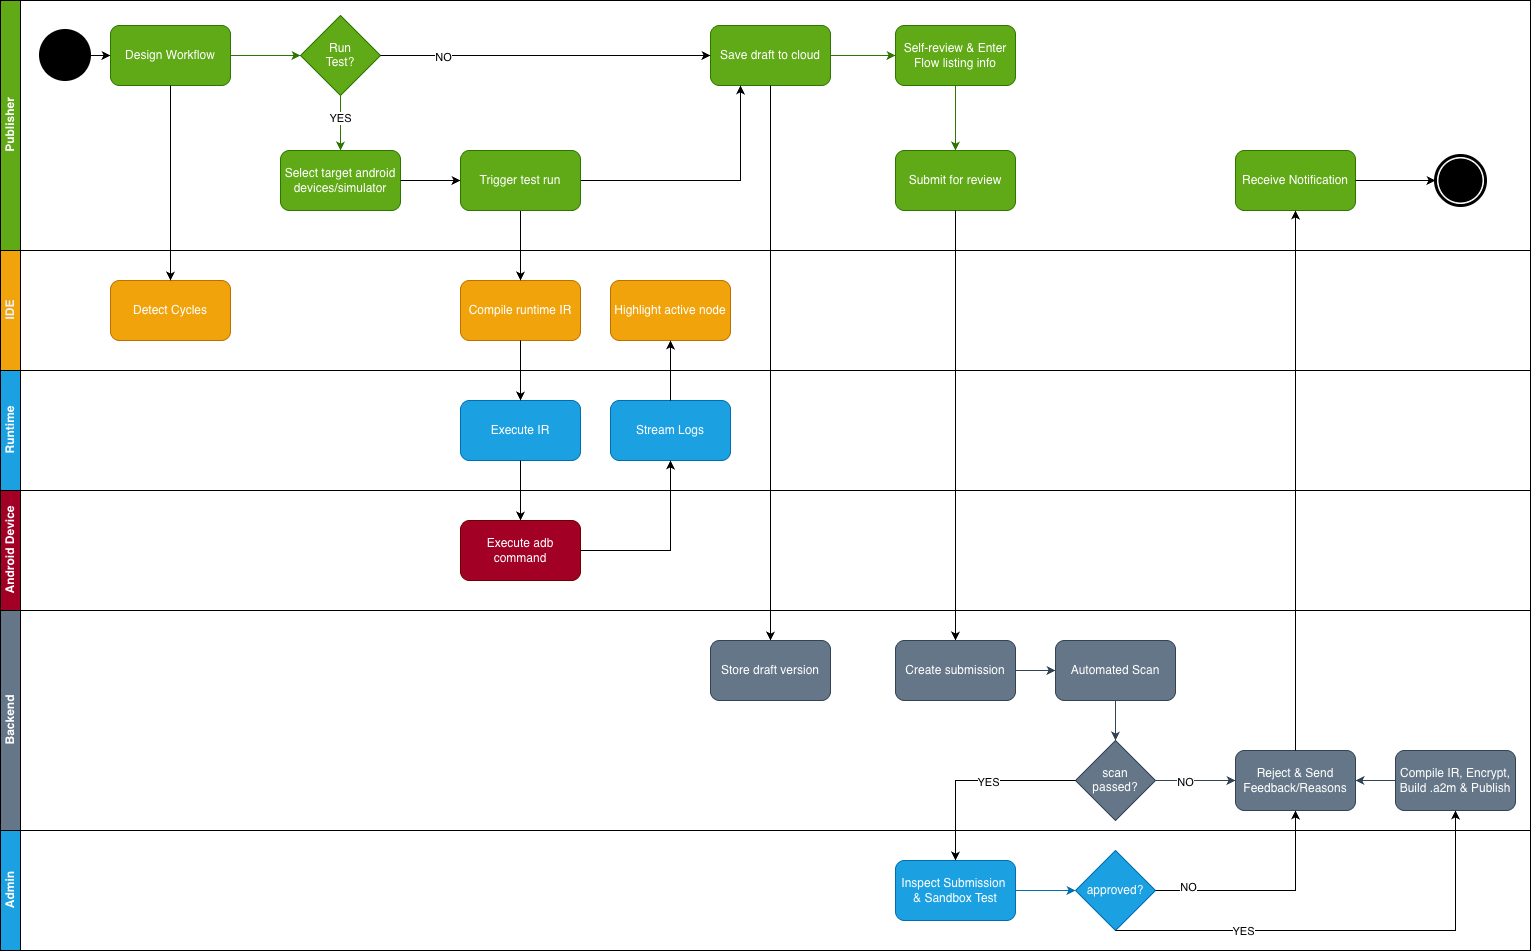

The diagram above was exported from draw.io. Its source (the exported page's mxGraphModel, read from the mxfile embedded in the PNG):
<mxGraphModel dx="1806" dy="1274" grid="1" gridSize="10" guides="1" tooltips="1" connect="1" arrows="1" fold="1" page="1" pageScale="1" pageWidth="850" pageHeight="1100" math="0" shadow="0">
  <root>
    <mxCell id="0" />
    <mxCell id="1" parent="0" />
    <mxCell id="5EPCMA242eMdc-jlYtvO-1" parent="1" style="swimlane;childLayout=stackLayout;resizeParent=1;resizeParentMax=0;horizontal=1;startSize=0;horizontalStack=0;html=1;" value="" vertex="1">
      <mxGeometry height="950" width="1530" x="390" y="1010" as="geometry" />
    </mxCell>
    <mxCell id="5EPCMA242eMdc-jlYtvO-2" parent="5EPCMA242eMdc-jlYtvO-1" style="swimlane;startSize=20;horizontal=0;html=1;fillColor=#60a917;strokeColor=#000000;fontColor=#ffffff;" value="Publisher" vertex="1">
      <mxGeometry height="250" width="1530" as="geometry" />
    </mxCell>
    <mxCell id="5EPCMA242eMdc-jlYtvO-3" edge="1" parent="5EPCMA242eMdc-jlYtvO-2" source="5EPCMA242eMdc-jlYtvO-4" style="edgeStyle=orthogonalEdgeStyle;rounded=0;orthogonalLoop=1;jettySize=auto;html=1;entryX=0;entryY=0.5;entryDx=0;entryDy=0;" target="5EPCMA242eMdc-jlYtvO-5">
      <mxGeometry relative="1" as="geometry" />
    </mxCell>
    <mxCell id="5EPCMA242eMdc-jlYtvO-4" parent="5EPCMA242eMdc-jlYtvO-2" style="strokeWidth=2;html=1;shape=mxgraph.flowchart.start_2;whiteSpace=wrap;fillColor=#000000;" value="" vertex="1">
      <mxGeometry height="50" width="50" x="40" y="30" as="geometry" />
    </mxCell>
    <mxCell id="5EPCMA242eMdc-jlYtvO-13" edge="1" parent="5EPCMA242eMdc-jlYtvO-2" source="5EPCMA242eMdc-jlYtvO-5" style="edgeStyle=orthogonalEdgeStyle;rounded=0;orthogonalLoop=1;jettySize=auto;html=1;entryX=0;entryY=0.5;entryDx=0;entryDy=0;fillColor=#60a917;strokeColor=#2D7600;" target="5EPCMA242eMdc-jlYtvO-12">
      <mxGeometry relative="1" as="geometry" />
    </mxCell>
    <mxCell id="5EPCMA242eMdc-jlYtvO-5" parent="5EPCMA242eMdc-jlYtvO-2" style="rounded=1;whiteSpace=wrap;html=1;roundedPerimeter=1;fillColor=#60a917;strokeColor=#2D7600;fontColor=#ffffff;" value="Design Workflow" vertex="1">
      <mxGeometry height="60" width="120" x="110" y="25" as="geometry" />
    </mxCell>
    <mxCell id="5EPCMA242eMdc-jlYtvO-15" edge="1" parent="5EPCMA242eMdc-jlYtvO-2" source="5EPCMA242eMdc-jlYtvO-12" style="edgeStyle=orthogonalEdgeStyle;rounded=0;orthogonalLoop=1;jettySize=auto;html=1;entryX=0.5;entryY=0;entryDx=0;entryDy=0;fillColor=#60a917;strokeColor=#2D7600;" target="5EPCMA242eMdc-jlYtvO-14">
      <mxGeometry relative="1" as="geometry" />
    </mxCell>
    <mxCell id="5EPCMA242eMdc-jlYtvO-16" connectable="0" parent="5EPCMA242eMdc-jlYtvO-15" style="edgeLabel;html=1;align=center;verticalAlign=middle;resizable=0;points=[];strokeColor=#000000;" value="YES" vertex="1">
      <mxGeometry relative="1" x="-0.1862" y="-1" as="geometry">
        <mxPoint as="offset" />
      </mxGeometry>
    </mxCell>
    <mxCell id="5EPCMA242eMdc-jlYtvO-12" parent="5EPCMA242eMdc-jlYtvO-2" style="rhombus;whiteSpace=wrap;html=1;shapeInside=1;fillColor=#60a917;strokeColor=#2D7600;fontColor=#ffffff;" value="Run Test?" vertex="1">
      <mxGeometry height="80" width="80" x="300" y="15" as="geometry" />
    </mxCell>
    <mxCell id="5EPCMA242eMdc-jlYtvO-14" parent="5EPCMA242eMdc-jlYtvO-2" style="rounded=1;whiteSpace=wrap;html=1;roundedPerimeter=1;fillColor=#60a917;strokeColor=#2D7600;fontColor=#ffffff;" value="Select target android devices/simulator" vertex="1">
      <mxGeometry height="60" width="120" x="280" y="150" as="geometry" />
    </mxCell>
    <mxCell id="5EPCMA242eMdc-jlYtvO-6" parent="5EPCMA242eMdc-jlYtvO-1" style="swimlane;startSize=20;horizontal=0;html=1;fillColor=#f0a30a;strokeColor=#000000;fontColor=#EEF0F7;" value="IDE" vertex="1">
      <mxGeometry height="120" width="1530" y="250" as="geometry" />
    </mxCell>
    <mxCell id="5EPCMA242eMdc-jlYtvO-10" parent="5EPCMA242eMdc-jlYtvO-6" style="rounded=1;whiteSpace=wrap;html=1;roundedPerimeter=1;fillColor=#f0a30a;strokeColor=#BD7000;fontColor=#FFFFFF;" value="Detect Cycles" vertex="1">
      <mxGeometry height="60" width="120" x="110" y="30" as="geometry" />
    </mxCell>
    <mxCell id="5EPCMA242eMdc-jlYtvO-22" parent="5EPCMA242eMdc-jlYtvO-6" style="rounded=1;whiteSpace=wrap;html=1;roundedPerimeter=1;fillColor=#f0a30a;strokeColor=#BD7000;fontColor=#FFFFFF;" value="Compile runtime IR" vertex="1">
      <mxGeometry height="60" width="120" x="460" y="30" as="geometry" />
    </mxCell>
    <mxCell id="5EPCMA242eMdc-jlYtvO-33" parent="5EPCMA242eMdc-jlYtvO-6" style="rounded=1;whiteSpace=wrap;html=1;roundedPerimeter=1;fillColor=#f0a30a;strokeColor=#BD7000;fontColor=#FFFFFF;" value="Highlight active node" vertex="1">
      <mxGeometry height="60" width="120" x="610" y="30" as="geometry" />
    </mxCell>
    <mxCell id="5EPCMA242eMdc-jlYtvO-7" parent="5EPCMA242eMdc-jlYtvO-1" style="swimlane;startSize=20;horizontal=0;html=1;fillColor=#1ba1e2;strokeColor=#000000;fontColor=#ffffff;" value="Runtime" vertex="1">
      <mxGeometry height="120" width="1530" y="370" as="geometry" />
    </mxCell>
    <mxCell id="5EPCMA242eMdc-jlYtvO-24" parent="5EPCMA242eMdc-jlYtvO-7" style="rounded=1;whiteSpace=wrap;html=1;roundedPerimeter=1;fillColor=#1ba1e2;strokeColor=#006EAF;fontColor=#ffffff;" value="Execute IR" vertex="1">
      <mxGeometry height="60" width="120" x="460" y="30" as="geometry" />
    </mxCell>
    <mxCell id="5EPCMA242eMdc-jlYtvO-30" parent="5EPCMA242eMdc-jlYtvO-7" style="rounded=1;whiteSpace=wrap;html=1;roundedPerimeter=1;fillColor=#1ba1e2;strokeColor=#006EAF;fontColor=#ffffff;" value="Stream Logs" vertex="1">
      <mxGeometry height="60" width="120" x="610" y="30" as="geometry" />
    </mxCell>
    <mxCell id="5EPCMA242eMdc-jlYtvO-8" parent="5EPCMA242eMdc-jlYtvO-1" style="swimlane;startSize=20;horizontal=0;html=1;fillColor=#a20025;strokeColor=#000000;fontColor=#ffffff;" value="Android Device" vertex="1">
      <mxGeometry height="120" width="1530" y="490" as="geometry" />
    </mxCell>
    <mxCell id="5EPCMA242eMdc-jlYtvO-26" parent="5EPCMA242eMdc-jlYtvO-8" style="rounded=1;whiteSpace=wrap;html=1;roundedPerimeter=1;fillColor=#a20025;strokeColor=#6F0000;fontColor=#ffffff;" value="Execute adb command" vertex="1">
      <mxGeometry height="60" width="120" x="460" y="30" as="geometry" />
    </mxCell>
    <mxCell id="5EPCMA242eMdc-jlYtvO-11" edge="1" parent="5EPCMA242eMdc-jlYtvO-1" source="5EPCMA242eMdc-jlYtvO-5" style="edgeStyle=orthogonalEdgeStyle;rounded=0;orthogonalLoop=1;jettySize=auto;html=1;entryX=0.5;entryY=0;entryDx=0;entryDy=0;" target="5EPCMA242eMdc-jlYtvO-10">
      <mxGeometry relative="1" as="geometry" />
    </mxCell>
    <mxCell id="5EPCMA242eMdc-jlYtvO-25" edge="1" parent="5EPCMA242eMdc-jlYtvO-1" source="5EPCMA242eMdc-jlYtvO-22" style="edgeStyle=orthogonalEdgeStyle;rounded=0;orthogonalLoop=1;jettySize=auto;html=1;entryX=0.5;entryY=0;entryDx=0;entryDy=0;" target="5EPCMA242eMdc-jlYtvO-24">
      <mxGeometry relative="1" as="geometry" />
    </mxCell>
    <mxCell id="5EPCMA242eMdc-jlYtvO-27" edge="1" parent="5EPCMA242eMdc-jlYtvO-1" source="5EPCMA242eMdc-jlYtvO-24" style="edgeStyle=orthogonalEdgeStyle;rounded=0;orthogonalLoop=1;jettySize=auto;html=1;entryX=0.5;entryY=0;entryDx=0;entryDy=0;" target="5EPCMA242eMdc-jlYtvO-26">
      <mxGeometry relative="1" as="geometry" />
    </mxCell>
    <mxCell id="5EPCMA242eMdc-jlYtvO-32" edge="1" parent="5EPCMA242eMdc-jlYtvO-1" source="5EPCMA242eMdc-jlYtvO-26" style="edgeStyle=orthogonalEdgeStyle;rounded=0;orthogonalLoop=1;jettySize=auto;html=1;entryX=0.5;entryY=1;entryDx=0;entryDy=0;" target="5EPCMA242eMdc-jlYtvO-30">
      <mxGeometry relative="1" as="geometry" />
    </mxCell>
    <mxCell id="5EPCMA242eMdc-jlYtvO-37" edge="1" parent="5EPCMA242eMdc-jlYtvO-1" source="5EPCMA242eMdc-jlYtvO-30" style="edgeStyle=orthogonalEdgeStyle;rounded=0;orthogonalLoop=1;jettySize=auto;html=1;entryX=0.5;entryY=1;entryDx=0;entryDy=0;" target="5EPCMA242eMdc-jlYtvO-33">
      <mxGeometry relative="1" as="geometry" />
    </mxCell>
    <mxCell id="5EPCMA242eMdc-jlYtvO-9" parent="5EPCMA242eMdc-jlYtvO-1" style="swimlane;startSize=20;horizontal=0;html=1;fillColor=#647687;fontColor=#ffffff;strokeColor=#000000;" value="Backend" vertex="1">
      <mxGeometry height="220" width="1530" y="610" as="geometry" />
    </mxCell>
    <mxCell id="5EPCMA242eMdc-jlYtvO-42" edge="1" parent="5EPCMA242eMdc-jlYtvO-9" source="5EPCMA242eMdc-jlYtvO-19" style="edgeStyle=orthogonalEdgeStyle;rounded=0;orthogonalLoop=1;jettySize=auto;html=1;entryX=0;entryY=0.5;entryDx=0;entryDy=0;fillColor=#60a917;strokeColor=#2D7600;" target="5EPCMA242eMdc-jlYtvO-41">
      <mxGeometry relative="1" as="geometry" />
    </mxCell>
    <mxCell id="5EPCMA242eMdc-jlYtvO-19" parent="5EPCMA242eMdc-jlYtvO-9" style="rounded=1;whiteSpace=wrap;html=1;roundedPerimeter=1;fillColor=#60a917;strokeColor=#2D7600;fontColor=#ffffff;" value="Save draft to cloud" vertex="1">
      <mxGeometry height="60" width="120" x="710" y="-585" as="geometry" />
    </mxCell>
    <mxCell id="5EPCMA242eMdc-jlYtvO-44" edge="1" parent="5EPCMA242eMdc-jlYtvO-9" source="5EPCMA242eMdc-jlYtvO-41" style="edgeStyle=orthogonalEdgeStyle;rounded=0;orthogonalLoop=1;jettySize=auto;html=1;entryX=0.5;entryY=0;entryDx=0;entryDy=0;fillColor=#60a917;strokeColor=#2D7600;" target="5EPCMA242eMdc-jlYtvO-43">
      <mxGeometry relative="1" as="geometry" />
    </mxCell>
    <mxCell id="5EPCMA242eMdc-jlYtvO-41" parent="5EPCMA242eMdc-jlYtvO-9" style="rounded=1;whiteSpace=wrap;html=1;roundedPerimeter=1;fillColor=#60a917;strokeColor=#2D7600;fontColor=#ffffff;" value="Self-review &amp;amp; Enter Flow listing info" vertex="1">
      <mxGeometry height="60" width="120" x="895" y="-585" as="geometry" />
    </mxCell>
    <mxCell id="5EPCMA242eMdc-jlYtvO-43" parent="5EPCMA242eMdc-jlYtvO-9" style="rounded=1;whiteSpace=wrap;html=1;roundedPerimeter=1;fillColor=#60a917;strokeColor=#2D7600;fontColor=#ffffff;" value="Submit for review" vertex="1">
      <mxGeometry height="60" width="120" x="895" y="-460" as="geometry" />
    </mxCell>
    <mxCell id="5EPCMA242eMdc-jlYtvO-75" parent="5EPCMA242eMdc-jlYtvO-9" style="rounded=1;whiteSpace=wrap;html=1;roundedPerimeter=1;fillColor=#60a917;strokeColor=#2D7600;fontColor=#ffffff;" value="Receive Notification" vertex="1">
      <mxGeometry height="60" width="120" x="1235" y="-460" as="geometry" />
    </mxCell>
    <mxCell id="5EPCMA242eMdc-jlYtvO-78" parent="5EPCMA242eMdc-jlYtvO-9" style="points=[[0.145,0.145,0],[0.5,0,0],[0.855,0.145,0],[1,0.5,0],[0.855,0.855,0],[0.5,1,0],[0.145,0.855,0],[0,0.5,0]];shape=mxgraph.bpmn.event;html=1;verticalLabelPosition=bottom;labelBackgroundColor=#ffffff;verticalAlign=top;align=center;perimeter=ellipsePerimeter;outlineConnect=0;aspect=fixed;outline=end;symbol=terminate;" value="" vertex="1">
      <mxGeometry height="50" width="50" x="1435" y="-455" as="geometry" />
    </mxCell>
    <mxCell id="5EPCMA242eMdc-jlYtvO-79" edge="1" parent="5EPCMA242eMdc-jlYtvO-9" source="5EPCMA242eMdc-jlYtvO-75" style="edgeStyle=orthogonalEdgeStyle;rounded=0;orthogonalLoop=1;jettySize=auto;html=1;entryX=0;entryY=0.5;entryDx=0;entryDy=0;entryPerimeter=0;" target="5EPCMA242eMdc-jlYtvO-78">
      <mxGeometry relative="1" as="geometry" />
    </mxCell>
    <mxCell id="5EPCMA242eMdc-jlYtvO-40" edge="1" parent="5EPCMA242eMdc-jlYtvO-9" source="5EPCMA242eMdc-jlYtvO-19" style="edgeStyle=orthogonalEdgeStyle;rounded=0;orthogonalLoop=1;jettySize=auto;html=1;" target="5EPCMA242eMdc-jlYtvO-39">
      <mxGeometry relative="1" as="geometry" />
    </mxCell>
    <mxCell id="5EPCMA242eMdc-jlYtvO-46" edge="1" parent="5EPCMA242eMdc-jlYtvO-9" source="5EPCMA242eMdc-jlYtvO-43" style="edgeStyle=orthogonalEdgeStyle;rounded=0;orthogonalLoop=1;jettySize=auto;html=1;" target="5EPCMA242eMdc-jlYtvO-45">
      <mxGeometry relative="1" as="geometry" />
    </mxCell>
    <mxCell id="5EPCMA242eMdc-jlYtvO-39" parent="5EPCMA242eMdc-jlYtvO-9" style="rounded=1;whiteSpace=wrap;html=1;roundedPerimeter=1;fillColor=#647687;strokeColor=#314354;fontColor=#ffffff;" value="Store draft version" vertex="1">
      <mxGeometry height="60" width="120" x="710" y="30" as="geometry" />
    </mxCell>
    <mxCell id="5EPCMA242eMdc-jlYtvO-57" edge="1" parent="5EPCMA242eMdc-jlYtvO-9" source="5EPCMA242eMdc-jlYtvO-45" style="edgeStyle=orthogonalEdgeStyle;rounded=0;orthogonalLoop=1;jettySize=auto;html=1;entryX=0;entryY=0.5;entryDx=0;entryDy=0;fillColor=#647687;strokeColor=#314354;" target="5EPCMA242eMdc-jlYtvO-56">
      <mxGeometry relative="1" as="geometry" />
    </mxCell>
    <mxCell id="5EPCMA242eMdc-jlYtvO-45" parent="5EPCMA242eMdc-jlYtvO-9" style="rounded=1;whiteSpace=wrap;html=1;roundedPerimeter=1;fillColor=#647687;strokeColor=#314354;fontColor=#ffffff;" value="Create submission" vertex="1">
      <mxGeometry height="60" width="120" x="895" y="30" as="geometry" />
    </mxCell>
    <mxCell id="5EPCMA242eMdc-jlYtvO-59" edge="1" parent="5EPCMA242eMdc-jlYtvO-9" source="5EPCMA242eMdc-jlYtvO-56" style="edgeStyle=orthogonalEdgeStyle;rounded=0;orthogonalLoop=1;jettySize=auto;html=1;fillColor=#647687;strokeColor=#314354;" target="5EPCMA242eMdc-jlYtvO-58">
      <mxGeometry relative="1" as="geometry" />
    </mxCell>
    <mxCell id="5EPCMA242eMdc-jlYtvO-56" parent="5EPCMA242eMdc-jlYtvO-9" style="rounded=1;whiteSpace=wrap;html=1;roundedPerimeter=1;fillColor=#647687;strokeColor=#314354;fontColor=#ffffff;" value="Automated Scan" vertex="1">
      <mxGeometry height="60" width="120" x="1055" y="30" as="geometry" />
    </mxCell>
    <mxCell id="5EPCMA242eMdc-jlYtvO-67" edge="1" parent="5EPCMA242eMdc-jlYtvO-9" source="5EPCMA242eMdc-jlYtvO-58" style="edgeStyle=orthogonalEdgeStyle;rounded=0;orthogonalLoop=1;jettySize=auto;html=1;entryX=0;entryY=0.5;entryDx=0;entryDy=0;fillColor=#647687;strokeColor=#314354;" target="5EPCMA242eMdc-jlYtvO-66">
      <mxGeometry relative="1" as="geometry" />
    </mxCell>
    <mxCell id="5EPCMA242eMdc-jlYtvO-68" connectable="0" parent="5EPCMA242eMdc-jlYtvO-67" style="edgeLabel;html=1;align=center;verticalAlign=middle;resizable=0;points=[];" value="NO" vertex="1">
      <mxGeometry relative="1" x="-0.2596" y="-1" as="geometry">
        <mxPoint as="offset" />
      </mxGeometry>
    </mxCell>
    <mxCell id="5EPCMA242eMdc-jlYtvO-58" parent="5EPCMA242eMdc-jlYtvO-9" style="rhombus;whiteSpace=wrap;html=1;shapeInside=1;fillColor=#647687;fontColor=#ffffff;strokeColor=#314354;" value="&lt;div&gt;scan passed?&lt;/div&gt;" vertex="1">
      <mxGeometry height="80" width="80" x="1075" y="130" as="geometry" />
    </mxCell>
    <mxCell id="5EPCMA242eMdc-jlYtvO-66" parent="5EPCMA242eMdc-jlYtvO-9" style="rounded=1;whiteSpace=wrap;html=1;roundedPerimeter=1;fillColor=#647687;strokeColor=#314354;fontColor=#ffffff;" value="Reject &amp;amp; Send Feedback/Reasons" vertex="1">
      <mxGeometry height="60" width="120" x="1235" y="140" as="geometry" />
    </mxCell>
    <mxCell id="5EPCMA242eMdc-jlYtvO-80" edge="1" parent="5EPCMA242eMdc-jlYtvO-9" source="5EPCMA242eMdc-jlYtvO-72" style="edgeStyle=orthogonalEdgeStyle;rounded=0;orthogonalLoop=1;jettySize=auto;html=1;entryX=1;entryY=0.5;entryDx=0;entryDy=0;fillColor=#647687;strokeColor=#314354;" target="5EPCMA242eMdc-jlYtvO-66">
      <mxGeometry relative="1" as="geometry" />
    </mxCell>
    <mxCell id="5EPCMA242eMdc-jlYtvO-72" parent="5EPCMA242eMdc-jlYtvO-9" style="rounded=1;whiteSpace=wrap;html=1;roundedPerimeter=1;fillColor=#647687;strokeColor=#314354;fontColor=#FFFFFF;" value="&lt;div style=&quot;&quot;&gt;Compile IR, Encrypt,&lt;/div&gt;&lt;div style=&quot;&quot;&gt;Build .a2m &amp;amp; Publish&lt;/div&gt;" vertex="1">
      <mxGeometry height="60" width="120" x="1395" y="140" as="geometry" />
    </mxCell>
    <mxCell id="5EPCMA242eMdc-jlYtvO-69" edge="1" parent="5EPCMA242eMdc-jlYtvO-9" source="5EPCMA242eMdc-jlYtvO-62" style="edgeStyle=orthogonalEdgeStyle;rounded=0;orthogonalLoop=1;jettySize=auto;html=1;entryX=0;entryY=0.5;entryDx=0;entryDy=0;fillColor=#1ba1e2;strokeColor=#006EAF;" target="5EPCMA242eMdc-jlYtvO-65">
      <mxGeometry relative="1" as="geometry" />
    </mxCell>
    <mxCell id="5EPCMA242eMdc-jlYtvO-62" parent="5EPCMA242eMdc-jlYtvO-9" style="rounded=1;whiteSpace=wrap;html=1;roundedPerimeter=1;fillColor=#1ba1e2;strokeColor=#006EAF;fontColor=#ffffff;" value="Inspect Submission&amp;nbsp;&lt;div&gt;&amp;amp; Sandbox Test&lt;/div&gt;" vertex="1">
      <mxGeometry height="60" width="120" x="895" y="250" as="geometry" />
    </mxCell>
    <mxCell id="5EPCMA242eMdc-jlYtvO-65" parent="5EPCMA242eMdc-jlYtvO-9" style="rhombus;whiteSpace=wrap;html=1;shapeInside=1;fillColor=#1ba1e2;fontColor=#ffffff;strokeColor=#006EAF;" value="approved?" vertex="1">
      <mxGeometry height="80" width="80" x="1075" y="240" as="geometry" />
    </mxCell>
    <mxCell id="5EPCMA242eMdc-jlYtvO-63" edge="1" parent="5EPCMA242eMdc-jlYtvO-9" source="5EPCMA242eMdc-jlYtvO-58" style="edgeStyle=orthogonalEdgeStyle;rounded=0;orthogonalLoop=1;jettySize=auto;html=1;entryX=0.5;entryY=0;entryDx=0;entryDy=0;" target="5EPCMA242eMdc-jlYtvO-62">
      <mxGeometry relative="1" as="geometry" />
    </mxCell>
    <mxCell id="5EPCMA242eMdc-jlYtvO-64" connectable="0" parent="5EPCMA242eMdc-jlYtvO-63" style="edgeLabel;html=1;align=center;verticalAlign=middle;resizable=0;points=[];" value="YES" vertex="1">
      <mxGeometry relative="1" x="-0.1277" y="1" as="geometry">
        <mxPoint as="offset" />
      </mxGeometry>
    </mxCell>
    <mxCell id="5EPCMA242eMdc-jlYtvO-70" edge="1" parent="5EPCMA242eMdc-jlYtvO-9" source="5EPCMA242eMdc-jlYtvO-65" style="edgeStyle=orthogonalEdgeStyle;rounded=0;orthogonalLoop=1;jettySize=auto;html=1;entryX=0.5;entryY=1;entryDx=0;entryDy=0;" target="5EPCMA242eMdc-jlYtvO-66">
      <mxGeometry relative="1" as="geometry" />
    </mxCell>
    <mxCell id="5EPCMA242eMdc-jlYtvO-71" connectable="0" parent="5EPCMA242eMdc-jlYtvO-70" style="edgeLabel;html=1;align=center;verticalAlign=middle;resizable=0;points=[];" value="NO" vertex="1">
      <mxGeometry relative="1" x="-0.7006" y="3" as="geometry">
        <mxPoint as="offset" />
      </mxGeometry>
    </mxCell>
    <mxCell id="5EPCMA242eMdc-jlYtvO-73" edge="1" parent="5EPCMA242eMdc-jlYtvO-9" source="5EPCMA242eMdc-jlYtvO-65" style="edgeStyle=orthogonalEdgeStyle;rounded=0;orthogonalLoop=1;jettySize=auto;html=1;entryX=0.5;entryY=1;entryDx=0;entryDy=0;exitX=0.5;exitY=1;exitDx=0;exitDy=0;" target="5EPCMA242eMdc-jlYtvO-72">
      <mxGeometry relative="1" as="geometry">
        <Array as="points">
          <mxPoint x="1455" y="320" />
        </Array>
      </mxGeometry>
    </mxCell>
    <mxCell id="5EPCMA242eMdc-jlYtvO-74" connectable="0" parent="5EPCMA242eMdc-jlYtvO-73" style="edgeLabel;html=1;align=center;verticalAlign=middle;resizable=0;points=[];" value="YES" vertex="1">
      <mxGeometry relative="1" x="-0.4474" y="-1" as="geometry">
        <mxPoint as="offset" />
      </mxGeometry>
    </mxCell>
    <mxCell id="5EPCMA242eMdc-jlYtvO-81" edge="1" parent="5EPCMA242eMdc-jlYtvO-9" source="5EPCMA242eMdc-jlYtvO-66" style="edgeStyle=orthogonalEdgeStyle;rounded=0;orthogonalLoop=1;jettySize=auto;html=1;entryX=0.5;entryY=1;entryDx=0;entryDy=0;" target="5EPCMA242eMdc-jlYtvO-75">
      <mxGeometry relative="1" as="geometry" />
    </mxCell>
    <mxCell id="5EPCMA242eMdc-jlYtvO-47" parent="5EPCMA242eMdc-jlYtvO-1" style="swimlane;startSize=20;horizontal=0;html=1;fillColor=#1ba1e2;fontColor=#ffffff;strokeColor=#000000;" value="Admin" vertex="1">
      <mxGeometry height="120" width="1530" y="830" as="geometry" />
    </mxCell>
    <mxCell id="5EPCMA242eMdc-jlYtvO-20" edge="1" parent="5EPCMA242eMdc-jlYtvO-1" source="5EPCMA242eMdc-jlYtvO-12" style="edgeStyle=orthogonalEdgeStyle;rounded=0;orthogonalLoop=1;jettySize=auto;html=1;entryX=0;entryY=0.5;entryDx=0;entryDy=0;fillColor=#60a917;strokeColor=#000000;" target="5EPCMA242eMdc-jlYtvO-19">
      <mxGeometry relative="1" as="geometry" />
    </mxCell>
    <mxCell id="5EPCMA242eMdc-jlYtvO-21" connectable="0" parent="5EPCMA242eMdc-jlYtvO-20" style="edgeLabel;html=1;align=center;verticalAlign=middle;resizable=0;points=[];" value="NO" vertex="1">
      <mxGeometry relative="1" x="-0.6235" y="-1" as="geometry">
        <mxPoint as="offset" />
      </mxGeometry>
    </mxCell>
    <mxCell id="5EPCMA242eMdc-jlYtvO-23" edge="1" parent="1" source="5EPCMA242eMdc-jlYtvO-17" style="edgeStyle=orthogonalEdgeStyle;rounded=0;orthogonalLoop=1;jettySize=auto;html=1;entryX=0.5;entryY=0;entryDx=0;entryDy=0;" target="5EPCMA242eMdc-jlYtvO-22">
      <mxGeometry relative="1" as="geometry" />
    </mxCell>
    <mxCell id="5EPCMA242eMdc-jlYtvO-82" edge="1" parent="1" source="5EPCMA242eMdc-jlYtvO-17" style="edgeStyle=orthogonalEdgeStyle;rounded=0;orthogonalLoop=1;jettySize=auto;html=1;entryX=0.25;entryY=1;entryDx=0;entryDy=0;" target="5EPCMA242eMdc-jlYtvO-19">
      <mxGeometry relative="1" as="geometry" />
    </mxCell>
    <mxCell id="5EPCMA242eMdc-jlYtvO-17" parent="1" style="rounded=1;whiteSpace=wrap;html=1;roundedPerimeter=1;fillColor=#60a917;strokeColor=#2D7600;fontColor=#ffffff;" value="Trigger test run" vertex="1">
      <mxGeometry height="60" width="120" x="850" y="1160" as="geometry" />
    </mxCell>
    <mxCell id="5EPCMA242eMdc-jlYtvO-18" edge="1" parent="1" source="5EPCMA242eMdc-jlYtvO-14" style="edgeStyle=orthogonalEdgeStyle;rounded=0;orthogonalLoop=1;jettySize=auto;html=1;entryX=0;entryY=0.5;entryDx=0;entryDy=0;fillColor=#60a917;strokeColor=#000000;" target="5EPCMA242eMdc-jlYtvO-17">
      <mxGeometry relative="1" as="geometry" />
    </mxCell>
  </root>
</mxGraphModel>